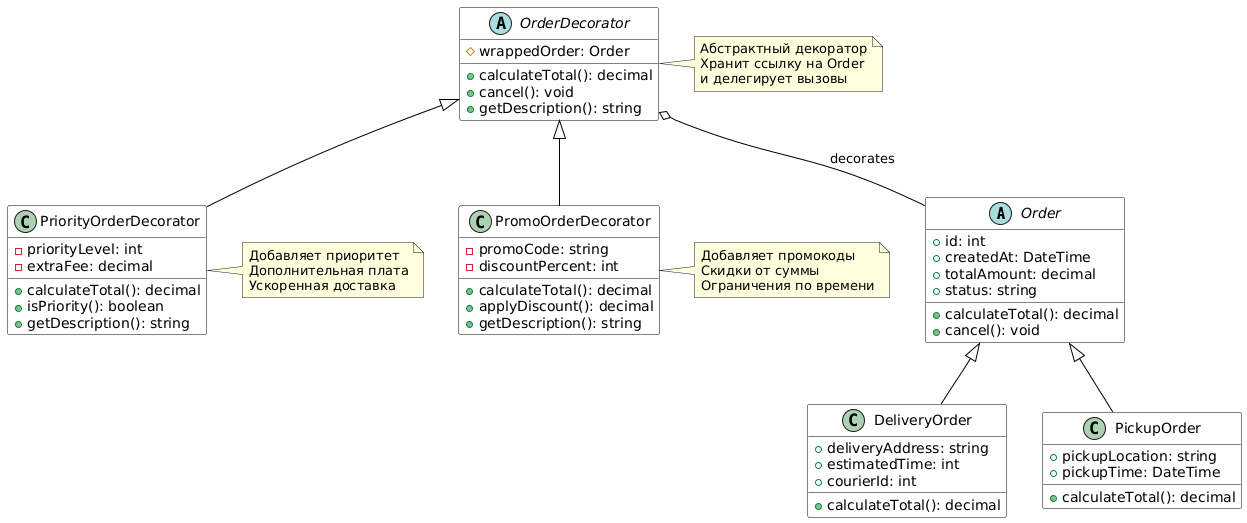

The diagram above was rendered by PlantUML. Its source (embedded in the PNG):
@startuml
skinparam backgroundColor White
skinparam BorderColor Black
skinparam ArrowColor Black
skinparam class {
  BackgroundColor White
  BorderColor Black
  FontColor Black
}

abstract class "Order" as Order {
  +id: int
  +createdAt: DateTime
  +totalAmount: decimal
  +status: string
  +calculateTotal(): decimal
  +cancel(): void
}

class "DeliveryOrder" as DO {
  +deliveryAddress: string
  +estimatedTime: int
  +courierId: int
  +calculateTotal(): decimal
}

class "PickupOrder" as PO {
  +pickupLocation: string
  +pickupTime: DateTime
  +calculateTotal(): decimal
}

abstract class "OrderDecorator" as OD {
  #wrappedOrder: Order
  +calculateTotal(): decimal
  +cancel(): void
  +getDescription(): string
}

class "PriorityOrderDecorator" as POD {
  -priorityLevel: int
  -extraFee: decimal
  +calculateTotal(): decimal
  +isPriority(): boolean
  +getDescription(): string
}

class "PromoOrderDecorator" as PROMOD {
  -promoCode: string
  -discountPercent: int
  +calculateTotal(): decimal
  +applyDiscount(): decimal
  +getDescription(): string
}

Order <|-- DO
Order <|-- PO

OD o-- Order : decorates
OD <|-- POD
OD <|-- PROMOD

note right of OD
  Абстрактный декоратор
  Хранит ссылку на Order
  и делегирует вызовы
end note

note right of POD
  Добавляет приоритет
  Дополнительная плата
  Ускоренная доставка
end note

note right of PROMOD
  Добавляет промокоды
  Скидки от суммы
  Ограничения по времени
end note
@enduml